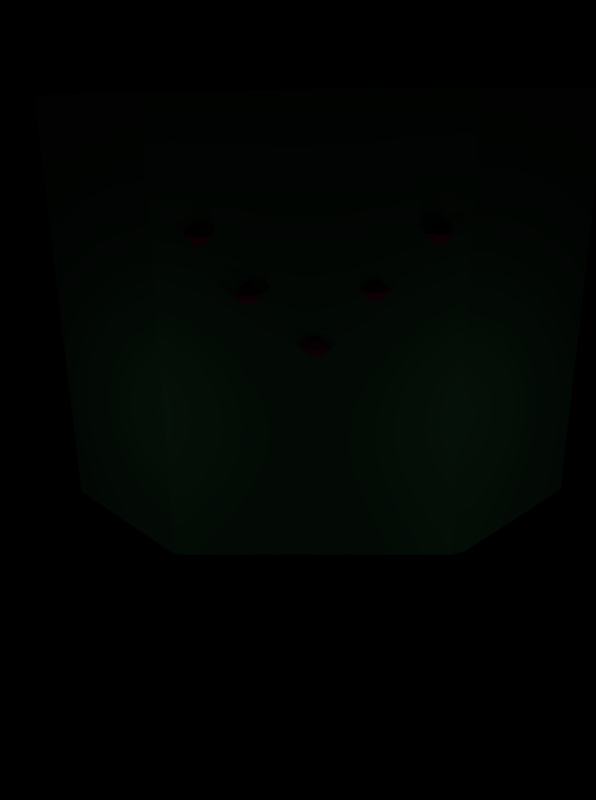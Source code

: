 # Source: large_shield.blend  (saved by Blender 2.25.0; exported with 4.5.12 LTS)
import bpy
from mathutils import Matrix  # noqa: F401  (used for matrix-valued properties, if any)

bpy.ops.wm.read_factory_settings(use_empty=True)
scene = bpy.context.scene
scene.name = '1'

# ---- collections
col_collection_1 = bpy.data.collections.new('Collection 1'); scene.collection.children.link(col_collection_1)

# ---- materials (node trees are filled in below, after node groups)
mat_material = bpy.data.materials.new('Material')
mat_material.alpha_threshold = 0.0
mat_material.preview_render_type = 'FLAT'
mat_material.diffuse_color = (0.2436, 0.8, 0.394, 1.0)
mat_material.roughness = 0.0
mat_material.line_color = (0.0, 0.0, 0.0, 1.0)
mat_lasercrystal = bpy.data.materials.new('LaserCrystal')
mat_lasercrystal.alpha_threshold = 0.0
mat_lasercrystal.preview_render_type = 'FLAT'
mat_lasercrystal.diffuse_color = (1.0, 0.0, 0.4286, 1.0)
mat_lasercrystal.roughness = 0.0
mat_lasercrystal.specular_intensity = 1.536
mat_lasercrystal.line_color = (0.0, 0.0, 0.0, 0.09791)

# ---- material node trees

# ---- cameras
cam_camera = bpy.data.cameras.new('Camera')
cam_camera.passepartout_alpha = 0.2
cam_camera.clip_end = 100.0
cam_camera.lens = 35.0
cam_camera.ortho_scale = 7.314
cam_camera.show_passepartout = False
cam_camera.show_safe_areas = True
cam_camera.dof.focus_distance = 0.0
cam_camera.dof.aperture_fstop = 128.0

# ---- lights
light_lamp_008 = bpy.data.lights.new('Lamp.008', 'POINT')
light_lamp_008.transmission_factor = 0.0
light_lamp_008.energy = 100.0
light_lamp_008.shadow_buffer_clip_start = 0.5
light_lamp_008.shadow_maximum_resolution = 0.006
light_lamp_008.use_absolute_resolution = True
light_lamp_008.cycles.use_multiple_importance_sampling = False
light_lamp_007 = bpy.data.lights.new('Lamp.007', 'POINT')
light_lamp_007.transmission_factor = 0.0
light_lamp_007.energy = 100.0
light_lamp_007.shadow_buffer_clip_start = 0.5
light_lamp_007.shadow_maximum_resolution = 0.006
light_lamp_007.use_absolute_resolution = True
light_lamp_007.cycles.use_multiple_importance_sampling = False
light_lamp_006 = bpy.data.lights.new('Lamp.006', 'POINT')
light_lamp_006.transmission_factor = 0.0
light_lamp_006.energy = 100.0
light_lamp_006.shadow_buffer_clip_start = 0.5
light_lamp_006.shadow_maximum_resolution = 0.006
light_lamp_006.use_absolute_resolution = True
light_lamp_006.cycles.use_multiple_importance_sampling = False
light_lamp_005 = bpy.data.lights.new('Lamp.005', 'POINT')
light_lamp_005.transmission_factor = 0.0
light_lamp_005.energy = 100.0
light_lamp_005.shadow_buffer_clip_start = 0.5
light_lamp_005.shadow_maximum_resolution = 0.006
light_lamp_005.use_absolute_resolution = True
light_lamp_005.cycles.use_multiple_importance_sampling = False
light_lamp_004 = bpy.data.lights.new('Lamp.004', 'POINT')
light_lamp_004.transmission_factor = 0.0
light_lamp_004.energy = 100.0
light_lamp_004.shadow_buffer_clip_start = 0.5
light_lamp_004.shadow_maximum_resolution = 0.006
light_lamp_004.use_absolute_resolution = True
light_lamp_004.cycles.use_multiple_importance_sampling = False
light_lamp_003 = bpy.data.lights.new('Lamp.003', 'POINT')
light_lamp_003.transmission_factor = 0.0
light_lamp_003.energy = 100.0
light_lamp_003.shadow_buffer_clip_start = 0.5
light_lamp_003.shadow_maximum_resolution = 0.006
light_lamp_003.use_absolute_resolution = True
light_lamp_003.cycles.use_multiple_importance_sampling = False
light_lamp_002 = bpy.data.lights.new('Lamp.002', 'POINT')
light_lamp_002.transmission_factor = 0.0
light_lamp_002.energy = 100.0
light_lamp_002.shadow_buffer_clip_start = 0.5
light_lamp_002.shadow_maximum_resolution = 0.006
light_lamp_002.use_absolute_resolution = True
light_lamp_002.cycles.use_multiple_importance_sampling = False
light_lamp_001 = bpy.data.lights.new('Lamp.001', 'POINT')
light_lamp_001.transmission_factor = 0.0
light_lamp_001.energy = 100.0
light_lamp_001.shadow_buffer_clip_start = 0.5
light_lamp_001.shadow_maximum_resolution = 0.006
light_lamp_001.use_absolute_resolution = True
light_lamp_001.cycles.use_multiple_importance_sampling = False

# ---- meshes
me_plane_006 = bpy.data.meshes.new('Plane.006')
me_plane_006.from_pydata([(8.453, 18.53, 10.33), (8.453, 1.527, 10.33), (7.804, 1.527, 10.62), (7.804, 18.53, 10.62), (12.04, 18.53, 19.86), (12.04, 1.527, 19.86), (12.69, 1.527, 19.56), (12.69, 18.53, 19.56), (12.97, 18.53, 19.72), (12.97, 1.527, 19.72), (12.49, 1.527, 20.25), (12.49, 18.53, 20.25), (15.77, 18.53, 23.24), (15.77, 3.364, 23.24), (16.25, 3.364, 22.72), (16.25, 18.53, 22.72), (8.227, 18.53, 5.503), (8.227, 3.364, 5.503), (7.513, 3.364, 5.503), (7.513, 18.53, 5.503), (7.513, 18.53, 9.948), (7.513, 1.527, 9.948), (8.227, 1.527, 9.948), (8.227, 18.53, 9.948)], [], [(0, 3, 2, 1), (0, 1, 6, 7), (1, 2, 5, 6), (2, 3, 4, 5), (3, 0, 7, 4), (7, 4, 5, 6), (8, 11, 10, 9), (8, 9, 14, 15), (9, 10, 13, 14), (10, 11, 12, 13), (11, 8, 15, 12), (15, 12, 13, 14), (16, 19, 18, 17), (16, 17, 22, 23), (17, 18, 21, 22), (18, 19, 20, 21), (19, 16, 23, 20), (23, 20, 21, 22), (3, 0, 20), (20, 0, 23), (21, 2, 1), (21, 1, 22), (1, 0, 22), (22, 0, 23), (21, 2, 3), (21, 3, 20), (4, 11, 8), (7, 4, 8), (5, 10, 9), (6, 5, 9), (6, 7, 8), (6, 8, 9), (5, 4, 11), (5, 11, 10)])
_uv = me_plane_006.uv_layers.new(name='UVMap')
_uv.uv.foreach_set('vector', [0.0, 0.0, 0.0, 0.0, 0.0, 0.0, 0.0, 0.0, 0.0, 0.0, 0.0, 0.0, 0.0, 0.0, 0.0, 0.0, 0.0, 0.0, 0.0, 0.0, 0.0, 0.0, 0.0, 0.0, 0.0, 0.0, 0.0, 0.0, 0.0, 0.0, 0.0, 0.0, 0.0, 0.0, 0.0, 0.0, 0.0, 0.0, 0.0, 0.0, 0.0, 0.0, 0.0, 0.0, 0.0, 0.0, 0.0, 0.0, 0.0, 0.0, 0.0, 0.0, 0.0, 0.0, 0.0, 0.0, 0.0, 0.0, 0.0, 0.0, 0.0, 0.0, 0.0, 0.0, 0.0, 0.0, 0.0, 0.0, 0.0, 0.0, 0.0, 0.0, 0.0, 0.0, 0.0, 0.0, 0.0, 0.0, 0.0, 0.0, 0.0, 0.0, 0.0, 0.0, 0.0, 0.0, 0.0, 0.0, 0.0, 0.0, 0.0, 0.0, 0.0, 0.0, 0.0, 0.0, 0.0, 1.0, 0.0, 0.0, 1.0, 0.0, 1.0, 1.0, 0.0, 1.0, 0.0, 0.0, 1.0, 0.0, 1.0, 1.0, 0.0, 1.0, 0.0, 0.0, 1.0, 0.0, 1.0, 1.0, 0.0, 1.0, 0.0, 0.0, 1.0, 0.0, 1.0, 1.0, 0.0, 1.0, 0.0, 0.0, 1.0, 0.0, 1.0, 1.0, 0.0, 1.0, 0.0, 0.0, 1.0, 0.0, 1.0, 1.0, 0.0, 0.0, 0.0, 0.0, 0.0, 0.0, 0.0, 0.0, 0.0, 0.0, 0.0, 0.0, 0.0, 0.0, 0.0, 0.0, 0.0, 0.0, 0.0, 0.0, 0.0, 0.0, 0.0, 0.0, 0.0, 0.0, 0.0, 0.0, 0.0, 0.0, 0.0, 0.0, 0.0, 0.0, 0.0, 0.0, 0.0, 0.0, 0.0, 0.0, 0.0, 0.0, 0.0, 0.0, 0.0, 0.0, 0.0, 0.0, 0.0, 0.0, 0.0, 0.0, 0.0, 0.0, 0.0, 0.0, 0.0, 0.0, 0.0, 0.0, 0.0, 0.0, 0.0, 0.0, 0.0, 0.0, 0.0, 0.0, 0.0, 0.0, 0.0, 0.0, 0.0, 0.0, 0.0, 0.0, 0.0, 0.0, 0.0, 0.0, 0.0, 0.0, 0.0, 0.0, 0.0, 0.0, 0.0, 0.0, 0.0, 0.0, 0.0, 0.0, 0.0, 0.0, 0.0, 0.0])
_ca = me_plane_006.color_attributes.new('Col', 'BYTE_COLOR', 'CORNER')
_ca.data.foreach_set('color', [0.0, 0.0, 0.0, 0.0, 0.0, 0.0, 0.0, 0.0, 0.0, 0.0, 0.0, 0.0, 0.0, 0.0, 0.0, 0.0, 0.0, 0.0, 0.0, 0.0, 0.0, 0.0, 0.0, 0.0, 0.0, 0.0, 0.0, 0.0, 0.0, 0.0, 0.0, 0.0, 0.0, 0.0, 0.0, 0.0, 0.0, 0.0, 0.0, 0.0, 0.0, 0.0, 0.0, 0.0, 0.0, 0.0, 0.0, 0.0, 0.0, 0.0, 0.0, 0.0, 0.0, 0.0, 0.0, 0.0, 0.0, 0.0, 0.0, 0.0, 0.0, 0.0, 0.0, 0.0, 0.0, 0.0, 0.0, 0.0, 0.0, 0.0, 0.0, 0.0, 0.0, 0.0, 0.0, 0.0, 0.0, 0.0, 0.0, 0.0, 0.0, 0.0, 0.0, 0.0, 0.0, 0.0, 0.0, 0.0, 0.0, 0.0, 0.0, 0.0, 0.0, 0.0, 0.0, 0.0, 0.0, 0.0, 0.0, 0.0, 0.0, 0.0, 0.0, 0.0, 0.0, 0.0, 0.0, 0.0, 0.0, 0.0, 0.0, 0.0, 0.0, 0.0, 0.0, 0.0, 0.0, 0.0, 0.0, 0.0, 0.0, 0.0, 0.0, 0.0, 0.0, 0.0, 0.0, 0.0, 0.0, 0.0, 0.0, 0.0, 0.0, 0.0, 0.0, 0.0, 0.0, 0.0, 0.0, 0.0, 0.0, 0.0, 0.0, 0.0, 0.0, 0.0, 0.0, 0.0, 0.0, 0.0, 0.0, 0.0, 0.0, 0.0, 0.0, 0.0, 0.0, 0.0, 0.0, 0.0, 0.0, 0.0, 0.0, 0.0, 0.0, 0.0, 0.0, 0.0, 0.0, 0.0, 0.0, 0.0, 0.0, 0.0, 0.0, 0.0, 0.0, 0.0, 0.0, 0.0, 0.0, 0.0, 0.0, 0.0, 0.0, 0.0, 0.0, 0.0, 0.0, 0.0, 0.0, 0.0, 1.0, 1.0, 1.0, 1.0, 1.0, 1.0, 1.0, 1.0, 1.0, 1.0, 1.0, 1.0, 1.0, 1.0, 1.0, 1.0, 1.0, 1.0, 1.0, 1.0, 1.0, 1.0, 1.0, 1.0, 1.0, 1.0, 1.0, 1.0, 1.0, 1.0, 1.0, 1.0, 1.0, 1.0, 1.0, 1.0, 1.0, 1.0, 1.0, 1.0, 1.0, 1.0, 1.0, 1.0, 1.0, 1.0, 1.0, 1.0, 1.0, 1.0, 1.0, 1.0, 1.0, 1.0, 1.0, 1.0, 1.0, 1.0, 1.0, 1.0, 1.0, 1.0, 1.0, 1.0, 1.0, 1.0, 1.0, 1.0, 1.0, 1.0, 1.0, 1.0, 1.0, 1.0, 1.0, 1.0, 1.0, 1.0, 1.0, 1.0, 1.0, 1.0, 1.0, 1.0, 1.0, 1.0, 1.0, 1.0, 1.0, 1.0, 1.0, 1.0, 1.0, 1.0, 1.0, 1.0, 0.0, 0.0, 0.0, 0.0, 0.0, 0.0, 0.0, 0.0, 0.0, 0.0, 0.0, 0.0, 0.0, 0.0, 0.0, 0.0, 0.0, 0.0, 0.0, 0.0, 0.0, 0.0, 0.0, 0.0, 0.0, 0.0, 0.0, 0.0, 0.0, 0.0, 0.0, 0.0, 0.0, 0.0, 0.0, 0.0, 0.0, 0.0, 0.0, 0.0, 0.0, 0.0, 0.0, 0.0, 0.0, 0.0, 0.0, 0.0, 0.0, 0.0, 0.0, 0.0, 0.0, 0.0, 0.0, 0.0, 0.0, 0.0, 0.0, 0.0, 0.0, 0.0, 0.0, 0.0, 0.0, 0.0, 0.0, 0.0, 0.0, 0.0, 0.0, 0.0, 0.0, 0.0, 0.0, 0.0, 0.0, 0.0, 0.0, 0.0, 0.0, 0.0, 0.0, 0.0, 0.0, 0.0, 0.0, 0.0, 0.0, 0.0, 0.0, 0.0, 0.0, 0.0, 0.0, 0.0, 0.0, 0.0, 0.0, 0.0, 0.0, 0.0, 0.0, 0.0, 0.0, 0.0, 0.0, 0.0, 0.0, 0.0, 0.0, 0.0, 0.0, 0.0, 0.0, 0.0, 0.0, 0.0, 0.0, 0.0, 0.0, 0.0, 0.0, 0.0, 0.0, 0.0, 0.0, 0.0, 0.0, 0.0, 0.0, 0.0, 0.0, 0.0, 0.0, 0.0, 0.0, 0.0, 0.0, 0.0, 0.0, 0.0, 0.0, 0.0, 0.0, 0.0, 0.0, 0.0, 0.0, 0.0, 0.0, 0.0, 0.0, 0.0, 0.0, 0.0, 0.0, 0.0, 0.0, 0.0, 0.0, 0.0, 0.0, 0.0, 0.0, 0.0, 0.0, 0.0, 0.0, 0.0, 0.0, 0.0, 0.0, 0.0, 0.0, 0.0, 0.0, 0.0, 0.0, 0.0, 0.0, 0.0, 0.0, 0.0, 0.0, 0.0, 0.0, 0.0, 0.0, 0.0, 0.0, 0.0])
me_plane_006.materials.append(mat_material)
me_plane_006.use_remesh_preserve_volume = False
me_plane_006.use_remesh_preserve_attributes = False
me_plane_006.use_mirror_vertex_groups = False
me_plane_006.update()
me_plane_005 = bpy.data.meshes.new('Plane.005')
me_plane_005.from_pydata([(9.154, 1.263, -0.9606), (9.154, -0.7366, -0.9606), (7.154, 1.263, -0.9606), (8.154, -0.7366, -0.9606), (9.154, 0.2634, -0.9606), (8.154, 1.263, -0.9606), (7.154, 0.2634, -0.9606), (8.154, 0.2634, -0.9606), (8.154, 2.233, -0.9606), (9.154, 2.233, -0.9606), (10.15, 0.2634, -0.9606), (10.15, 1.263, -0.9606), (8.154, 0.2634, -1.644), (8.154, 1.263, -1.644), (9.154, 0.2634, -1.644), (9.154, 1.263, -1.644), (8.154, 0.2634, -0.2773), (8.154, 1.263, -0.2773), (9.154, 0.2634, -0.2773), (9.154, 1.263, -0.2773)], [], [(1, 4, 7, 3), (2, 6, 7, 5), (5, 0, 9, 8), (0, 4, 10, 11), (4, 0, 15, 14), (5, 7, 12, 13), (0, 5, 13, 15), (7, 4, 14, 12), (15, 13, 12, 14), (4, 0, 19, 18), (0, 5, 17, 19), (5, 7, 16, 17), (7, 4, 18, 16), (1, 18, 3), (3, 18, 10), (10, 18, 16), (16, 18, 19), (3, 16, 10), (10, 16, 6), (6, 16, 19), (19, 16, 17), (6, 19, 11), (11, 19, 9), (9, 19, 17), (2, 17, 9), (9, 17, 8), (14, 1, 10), (10, 1, 3), (12, 3, 6), (6, 3, 10), (14, 10, 6), (6, 10, 11), (14, 6, 12), (12, 6, 2), (2, 6, 11), (15, 11, 2), (2, 11, 9), (12, 2, 15), (15, 2, 13), (13, 2, 9), (9, 2, 8), (15, 9, 13), (13, 9, 8), (12, 14, 15), (15, 12, 13), (10, 16, 6), (6, 16, 19), (6, 19, 2), (2, 19, 9), (14, 10, 6), (14, 6, 12), (12, 6, 2), (12, 2, 15), (15, 2, 13), (13, 2, 9), (15, 9, 13), (12, 14, 15), (15, 12, 13), (10, 16, 6), (6, 16, 19), (6, 19, 2), (2, 19, 9), (14, 10, 6), (14, 6, 12), (12, 6, 2), (12, 2, 15), (15, 2, 13), (13, 2, 9), (15, 9, 13), (12, 14, 15), (15, 12, 13), (10, 16, 6), (6, 16, 19), (6, 19, 2), (2, 19, 9), (14, 10, 6), (14, 6, 12), (12, 6, 2), (12, 2, 15), (15, 2, 13), (13, 2, 9), (15, 9, 13), (12, 14, 15), (15, 12, 13), (10, 16, 6), (6, 16, 19), (6, 19, 2), (2, 19, 9), (14, 10, 6), (14, 6, 12), (12, 6, 2), (12, 2, 15), (15, 2, 13), (13, 2, 9), (15, 9, 13), (12, 14, 15), (15, 12, 13), (10, 16, 6), (6, 16, 19), (6, 19, 2), (2, 19, 9), (14, 10, 6), (14, 6, 12), (12, 6, 2), (12, 2, 15), (15, 2, 13), (13, 2, 9), (15, 9, 13), (12, 14, 15), (15, 12, 13), (2, 8, 17), (6, 2, 17), (6, 17, 16), (2, 12, 13), (1, 14, 12, 3), (10, 14, 15, 11), (9, 15, 11), (18, 19, 11), (18, 11, 10), (3, 16, 6), (3, 18, 16), (2, 13, 8)])
me_plane_005.materials.append(mat_lasercrystal)
me_plane_005.use_remesh_preserve_volume = False
me_plane_005.use_remesh_preserve_attributes = False
me_plane_005.use_mirror_vertex_groups = False
me_plane_005.update()
me_plane_004 = bpy.data.meshes.new('Plane.004')
me_plane_004.from_pydata([(9.154, 1.263, -0.9606), (9.154, -0.7366, -0.9606), (7.154, 1.263, -0.9606), (8.154, -0.7366, -0.9606), (9.154, 0.2634, -0.9606), (8.154, 1.263, -0.9606), (7.154, 0.2634, -0.9606), (8.154, 0.2634, -0.9606), (8.154, 2.233, -0.9606), (9.154, 2.233, -0.9606), (10.15, 0.2634, -0.9606), (10.15, 1.263, -0.9606), (8.154, 0.2634, -1.644), (8.154, 1.263, -1.644), (9.154, 0.2634, -1.644), (9.154, 1.263, -1.644), (8.154, 0.2634, -0.2773), (8.154, 1.263, -0.2773), (9.154, 0.2634, -0.2773), (9.154, 1.263, -0.2773)], [], [(1, 4, 7, 3), (2, 6, 7, 5), (5, 0, 9, 8), (0, 4, 10, 11), (4, 0, 15, 14), (5, 7, 12, 13), (0, 5, 13, 15), (7, 4, 14, 12), (15, 13, 12, 14), (4, 0, 19, 18), (0, 5, 17, 19), (5, 7, 16, 17), (7, 4, 18, 16), (1, 18, 3), (3, 18, 10), (10, 18, 16), (16, 18, 19), (3, 16, 10), (10, 16, 6), (6, 16, 19), (19, 16, 17), (6, 19, 11), (11, 19, 9), (9, 19, 17), (2, 17, 9), (9, 17, 8), (14, 1, 10), (10, 1, 3), (12, 3, 6), (6, 3, 10), (14, 10, 6), (6, 10, 11), (14, 6, 12), (12, 6, 2), (2, 6, 11), (15, 11, 2), (2, 11, 9), (12, 2, 15), (15, 2, 13), (13, 2, 9), (9, 2, 8), (15, 9, 13), (13, 9, 8), (12, 14, 15), (15, 12, 13), (10, 16, 6), (6, 16, 19), (6, 19, 2), (2, 19, 9), (14, 10, 6), (14, 6, 12), (12, 6, 2), (12, 2, 15), (15, 2, 13), (13, 2, 9), (15, 9, 13), (12, 14, 15), (15, 12, 13), (10, 16, 6), (6, 16, 19), (6, 19, 2), (2, 19, 9), (14, 10, 6), (14, 6, 12), (12, 6, 2), (12, 2, 15), (15, 2, 13), (13, 2, 9), (15, 9, 13), (12, 14, 15), (15, 12, 13), (10, 16, 6), (6, 16, 19), (6, 19, 2), (2, 19, 9), (14, 10, 6), (14, 6, 12), (12, 6, 2), (12, 2, 15), (15, 2, 13), (13, 2, 9), (15, 9, 13), (12, 14, 15), (15, 12, 13), (10, 16, 6), (6, 16, 19), (6, 19, 2), (2, 19, 9), (14, 10, 6), (14, 6, 12), (12, 6, 2), (12, 2, 15), (15, 2, 13), (13, 2, 9), (15, 9, 13), (12, 14, 15), (15, 12, 13), (10, 16, 6), (6, 16, 19), (6, 19, 2), (2, 19, 9), (14, 10, 6), (14, 6, 12), (12, 6, 2), (12, 2, 15), (15, 2, 13), (13, 2, 9), (15, 9, 13), (12, 14, 15), (15, 12, 13), (2, 8, 17), (6, 2, 17), (6, 17, 16), (2, 12, 13), (1, 14, 12, 3), (10, 14, 15, 11), (9, 15, 11), (18, 19, 11), (18, 11, 10), (3, 16, 6), (3, 18, 16), (2, 13, 8)])
me_plane_004.materials.append(mat_lasercrystal)
me_plane_004.use_remesh_preserve_volume = False
me_plane_004.use_remesh_preserve_attributes = False
me_plane_004.use_mirror_vertex_groups = False
me_plane_004.update()
me_plane_003 = bpy.data.meshes.new('Plane.003')
me_plane_003.from_pydata([(9.154, 1.263, -0.9606), (9.154, -0.7366, -0.9606), (7.154, 1.263, -0.9606), (8.154, -0.7366, -0.9606), (9.154, 0.2634, -0.9606), (8.154, 1.263, -0.9606), (7.154, 0.2634, -0.9606), (8.154, 0.2634, -0.9606), (8.154, 2.233, -0.9606), (9.154, 2.233, -0.9606), (10.15, 0.2634, -0.9606), (10.15, 1.263, -0.9606), (8.154, 0.2634, -1.644), (8.154, 1.263, -1.644), (9.154, 0.2634, -1.644), (9.154, 1.263, -1.644), (8.154, 0.2634, -0.2773), (8.154, 1.263, -0.2773), (9.154, 0.2634, -0.2773), (9.154, 1.263, -0.2773)], [], [(1, 4, 7, 3), (2, 6, 7, 5), (5, 0, 9, 8), (0, 4, 10, 11), (4, 0, 15, 14), (5, 7, 12, 13), (0, 5, 13, 15), (7, 4, 14, 12), (15, 13, 12, 14), (4, 0, 19, 18), (0, 5, 17, 19), (5, 7, 16, 17), (7, 4, 18, 16), (1, 18, 3), (3, 18, 10), (10, 18, 16), (16, 18, 19), (3, 16, 10), (10, 16, 6), (6, 16, 19), (19, 16, 17), (6, 19, 11), (11, 19, 9), (9, 19, 17), (2, 17, 9), (9, 17, 8), (14, 1, 10), (10, 1, 3), (12, 3, 6), (6, 3, 10), (14, 10, 6), (6, 10, 11), (14, 6, 12), (12, 6, 2), (2, 6, 11), (15, 11, 2), (2, 11, 9), (12, 2, 15), (15, 2, 13), (13, 2, 9), (9, 2, 8), (15, 9, 13), (13, 9, 8), (12, 14, 15), (15, 12, 13), (10, 16, 6), (6, 16, 19), (6, 19, 2), (2, 19, 9), (14, 10, 6), (14, 6, 12), (12, 6, 2), (12, 2, 15), (15, 2, 13), (13, 2, 9), (15, 9, 13), (12, 14, 15), (15, 12, 13), (10, 16, 6), (6, 16, 19), (6, 19, 2), (2, 19, 9), (14, 10, 6), (14, 6, 12), (12, 6, 2), (12, 2, 15), (15, 2, 13), (13, 2, 9), (15, 9, 13), (12, 14, 15), (15, 12, 13), (10, 16, 6), (6, 16, 19), (6, 19, 2), (2, 19, 9), (14, 10, 6), (14, 6, 12), (12, 6, 2), (12, 2, 15), (15, 2, 13), (13, 2, 9), (15, 9, 13), (12, 14, 15), (15, 12, 13), (10, 16, 6), (6, 16, 19), (6, 19, 2), (2, 19, 9), (14, 10, 6), (14, 6, 12), (12, 6, 2), (12, 2, 15), (15, 2, 13), (13, 2, 9), (15, 9, 13), (12, 14, 15), (15, 12, 13), (10, 16, 6), (6, 16, 19), (6, 19, 2), (2, 19, 9), (14, 10, 6), (14, 6, 12), (12, 6, 2), (12, 2, 15), (15, 2, 13), (13, 2, 9), (15, 9, 13), (12, 14, 15), (15, 12, 13), (2, 8, 17), (6, 2, 17), (6, 17, 16), (2, 12, 13), (1, 14, 12, 3), (10, 14, 15, 11), (9, 15, 11), (18, 19, 11), (18, 11, 10), (3, 16, 6), (3, 18, 16), (2, 13, 8)])
me_plane_003.materials.append(mat_lasercrystal)
me_plane_003.use_remesh_preserve_volume = False
me_plane_003.use_remesh_preserve_attributes = False
me_plane_003.use_mirror_vertex_groups = False
me_plane_003.update()
me_plane_001 = bpy.data.meshes.new('Plane.001')
me_plane_001.from_pydata([(9.154, 1.263, -0.9606), (9.154, -0.7366, -0.9606), (7.154, 1.263, -0.9606), (8.154, -0.7366, -0.9606), (9.154, 0.2634, -0.9606), (8.154, 1.263, -0.9606), (7.154, 0.2634, -0.9606), (8.154, 0.2634, -0.9606), (8.154, 2.233, -0.9606), (9.154, 2.233, -0.9606), (10.15, 0.2634, -0.9606), (10.15, 1.263, -0.9606), (8.154, 0.2634, -1.644), (8.154, 1.263, -1.644), (9.154, 0.2634, -1.644), (9.154, 1.263, -1.644), (8.154, 0.2634, -0.2773), (8.154, 1.263, -0.2773), (9.154, 0.2634, -0.2773), (9.154, 1.263, -0.2773)], [], [(1, 4, 7, 3), (2, 6, 7, 5), (5, 0, 9, 8), (0, 4, 10, 11), (4, 0, 15, 14), (5, 7, 12, 13), (0, 5, 13, 15), (7, 4, 14, 12), (15, 13, 12, 14), (4, 0, 19, 18), (0, 5, 17, 19), (5, 7, 16, 17), (7, 4, 18, 16), (1, 18, 3), (3, 18, 10), (10, 18, 16), (16, 18, 19), (3, 16, 10), (10, 16, 6), (6, 16, 19), (19, 16, 17), (6, 19, 11), (11, 19, 9), (9, 19, 17), (2, 17, 9), (9, 17, 8), (14, 1, 10), (10, 1, 3), (12, 3, 6), (6, 3, 10), (14, 10, 6), (6, 10, 11), (14, 6, 12), (12, 6, 2), (2, 6, 11), (15, 11, 2), (2, 11, 9), (12, 2, 15), (15, 2, 13), (13, 2, 9), (9, 2, 8), (15, 9, 13), (13, 9, 8), (12, 14, 15), (15, 12, 13), (10, 16, 6), (6, 16, 19), (6, 19, 2), (2, 19, 9), (14, 10, 6), (14, 6, 12), (12, 6, 2), (12, 2, 15), (15, 2, 13), (13, 2, 9), (15, 9, 13), (12, 14, 15), (15, 12, 13), (10, 16, 6), (6, 16, 19), (6, 19, 2), (2, 19, 9), (14, 10, 6), (14, 6, 12), (12, 6, 2), (12, 2, 15), (15, 2, 13), (13, 2, 9), (15, 9, 13), (12, 14, 15), (15, 12, 13), (10, 16, 6), (6, 16, 19), (6, 19, 2), (2, 19, 9), (14, 10, 6), (14, 6, 12), (12, 6, 2), (12, 2, 15), (15, 2, 13), (13, 2, 9), (15, 9, 13), (12, 14, 15), (15, 12, 13), (10, 16, 6), (6, 16, 19), (6, 19, 2), (2, 19, 9), (14, 10, 6), (14, 6, 12), (12, 6, 2), (12, 2, 15), (15, 2, 13), (13, 2, 9), (15, 9, 13), (12, 14, 15), (15, 12, 13), (10, 16, 6), (6, 16, 19), (6, 19, 2), (2, 19, 9), (14, 10, 6), (14, 6, 12), (12, 6, 2), (12, 2, 15), (15, 2, 13), (13, 2, 9), (15, 9, 13), (12, 14, 15), (15, 12, 13), (2, 8, 17), (6, 2, 17), (6, 17, 16), (2, 12, 13), (1, 14, 12, 3), (10, 14, 15, 11), (9, 15, 11), (18, 19, 11), (18, 11, 10), (3, 16, 6), (3, 18, 16), (2, 13, 8)])
me_plane_001.materials.append(mat_lasercrystal)
me_plane_001.use_remesh_preserve_volume = False
me_plane_001.use_remesh_preserve_attributes = False
me_plane_001.use_mirror_vertex_groups = False
me_plane_001.update()
me_plane_002 = bpy.data.meshes.new('Plane.002')
me_plane_002.from_pydata([(8.363, 6.755, -6.499), (8.363, 5.181, -6.499), (6.789, 5.181, -6.499), (6.789, 6.755, -6.499), (6.789, 6.755, -5.646), (6.789, 5.181, -5.646), (8.363, 5.181, -5.646), (8.363, 6.755, -5.646), (8.363, 6.755, -4.176), (8.363, 5.181, -4.176), (6.789, 5.181, -4.176), (6.789, 6.755, -4.176), (6.789, 6.044, -3.276), (6.789, 4.471, -3.276), (8.363, 4.471, -3.276), (8.363, 6.044, -3.276), (8.363, 5.144, -2.328), (8.363, 3.57, -2.328), (6.789, 3.57, -2.328), (6.789, 5.144, -2.328), (6.789, 4.67, -1.333), (6.789, 3.096, -1.333), (8.363, 3.096, -1.333), (8.363, 4.67, -1.333), (8.363, 4.433, 0.5155), (8.363, 2.859, 0.5155), (6.789, 2.859, 0.5155), (6.789, 4.433, 0.5155), (6.789, 4.338, 1.985), (6.789, 2.764, 1.985), (8.363, 2.764, 1.985), (8.363, 4.338, 1.985), (8.363, 6.755, -6.499), (8.363, 5.181, -6.499), (6.789, 5.181, -6.499), (6.789, 6.755, -6.499), (6.789, 6.755, -5.646), (6.789, 5.181, -5.646), (8.363, 5.181, -5.646), (8.363, 6.755, -5.646), (8.363, 6.755, -4.176), (8.363, 5.181, -4.176), (6.789, 5.181, -4.176), (6.789, 6.755, -4.176), (6.789, 6.044, -3.276), (6.789, 4.471, -3.276), (8.363, 4.471, -3.276), (8.363, 6.044, -3.276), (8.363, 5.144, -2.328), (8.363, 3.57, -2.328), (6.789, 3.57, -2.328), (6.789, 5.144, -2.328), (6.789, 4.67, -1.333), (6.789, 3.096, -1.333), (8.363, 3.096, -1.333), (8.363, 4.67, -1.333), (8.363, 4.433, 0.5155), (8.363, 2.859, 0.5155), (6.789, 2.859, 0.5155), (6.789, 4.433, 0.5155), (6.789, 4.338, 1.985), (6.789, 2.764, 1.985), (8.363, 2.764, 1.985), (8.363, 4.338, 1.985), (6.791, 4.336, 1.985), (6.796, 2.762, 1.985), (8.37, 2.767, 1.985), (8.365, 4.341, 1.985), (8.364, 4.436, 3.454), (8.37, 2.862, 3.454), (6.796, 2.857, 3.454), (6.79, 4.431, 3.454), (6.79, 4.667, 5.302), (6.795, 3.094, 5.302), (8.369, 3.099, 5.302), (8.364, 4.673, 5.302), (8.362, 5.147, 6.297), (8.367, 3.573, 6.297), (6.793, 3.567, 6.297), (6.788, 5.141, 6.297), (6.785, 6.042, 7.245), (6.79, 4.468, 7.245), (8.364, 4.473, 7.245), (8.359, 6.047, 7.245), (8.357, 6.758, 8.146), (8.362, 5.184, 8.146), (6.788, 5.179, 8.146), (6.783, 6.753, 8.146), (6.783, 6.753, 9.615), (6.788, 5.179, 9.615), (8.362, 5.184, 9.615), (8.357, 6.758, 9.615), (8.357, 6.758, 10.47), (8.362, 5.184, 10.47), (6.788, 5.179, 10.47), (6.783, 6.753, 10.47), (6.791, 4.336, 1.985), (6.796, 2.762, 1.985), (8.37, 2.767, 1.985), (8.365, 4.341, 1.985), (8.364, 4.436, 3.454), (8.37, 2.862, 3.454), (6.796, 2.857, 3.454), (6.79, 4.431, 3.454), (6.79, 4.667, 5.302), (6.795, 3.094, 5.302), (8.369, 3.099, 5.302), (8.364, 4.673, 5.302), (8.362, 5.147, 6.297), (8.367, 3.573, 6.297), (6.793, 3.567, 6.297), (6.788, 5.141, 6.297), (6.785, 6.042, 7.245), (6.79, 4.468, 7.245), (8.364, 4.473, 7.245), (8.359, 6.047, 7.245), (8.357, 6.758, 8.146), (8.362, 5.184, 8.146), (6.788, 5.179, 8.146), (6.783, 6.753, 8.146), (6.783, 6.753, 9.615), (6.788, 5.179, 9.615), (8.362, 5.184, 9.615), (8.357, 6.758, 9.615), (8.357, 6.758, 10.47), (8.362, 5.184, 10.47), (6.788, 5.179, 10.47), (6.783, 6.753, 10.47), (8.363, 6.755, -6.499), (8.363, 5.181, -6.499), (6.789, 5.181, -6.499), (6.789, 6.755, -6.499), (6.789, 6.755, -5.646), (6.789, 5.181, -5.646), (8.363, 5.181, -5.646), (8.363, 6.755, -5.646), (8.363, 6.755, -4.176), (8.363, 5.181, -4.176), (6.789, 5.181, -4.176), (6.789, 6.755, -4.176), (6.789, 6.044, -3.276), (6.789, 4.471, -3.276), (8.363, 4.471, -3.276), (8.363, 6.044, -3.276), (8.363, 5.144, -2.328), (8.363, 3.57, -2.328), (6.789, 3.57, -2.328), (6.789, 5.144, -2.328), (6.789, 4.67, -1.333), (6.789, 3.096, -1.333), (8.363, 3.096, -1.333), (8.363, 4.67, -1.333), (8.363, 4.433, 0.5155), (8.363, 2.859, 0.5155), (6.789, 2.859, 0.5155), (6.789, 4.433, 0.5155), (6.789, 4.338, 1.985), (6.789, 2.764, 1.985), (8.363, 2.764, 1.985), (8.363, 4.338, 1.985), (8.363, 6.755, -6.499), (8.363, 5.181, -6.499), (6.789, 5.181, -6.499), (6.789, 6.755, -6.499), (6.789, 6.755, -5.646), (6.789, 5.181, -5.646), (8.363, 5.181, -5.646), (8.363, 6.755, -5.646), (8.363, 6.755, -4.176), (8.363, 5.181, -4.176), (6.789, 5.181, -4.176), (6.789, 6.755, -4.176), (6.789, 6.044, -3.276), (6.789, 4.471, -3.276), (8.363, 4.471, -3.276), (8.363, 6.044, -3.276), (8.363, 5.144, -2.328), (8.363, 3.57, -2.328), (6.789, 3.57, -2.328), (6.789, 5.144, -2.328), (6.789, 4.67, -1.333), (6.789, 3.096, -1.333), (8.363, 3.096, -1.333), (8.363, 4.67, -1.333), (8.363, 4.433, 0.5155), (8.363, 2.859, 0.5155), (6.789, 2.859, 0.5155), (6.789, 4.433, 0.5155), (6.789, 4.338, 1.985), (6.789, 2.764, 1.985), (8.363, 2.764, 1.985), (8.363, 4.338, 1.985), (-3.24, 3.877, 2.953), (-3.24, 2.257, 2.953), (-4.86, 2.257, 2.953), (-4.86, 3.877, 2.953), (-4.86, 3.975, 1.441), (-4.86, 2.355, 1.441), (-3.24, 2.355, 1.441), (-3.24, 3.975, 1.441), (-3.24, 4.219, -0.4614), (-3.24, 2.599, -0.4614), (-4.86, 2.599, -0.4614), (-4.86, 4.219, -0.4614), (-4.86, 4.707, -1.486), (-4.86, 3.087, -1.486), (-3.24, 3.087, -1.486), (-3.24, 4.707, -1.486), (-3.24, 5.634, -2.461), (-3.24, 4.014, -2.461), (-4.86, 4.014, -2.461), (-4.86, 5.634, -2.461), (-4.86, 6.365, -3.388), (-4.86, 4.745, -3.388), (-3.24, 4.745, -3.388), (-3.24, 6.365, -3.388), (-3.24, 6.365, -4.901), (-3.24, 4.745, -4.901), (-4.86, 4.745, -4.901), (-4.86, 6.365, -4.901), (-4.86, 6.365, -5.779), (-4.86, 4.745, -5.779), (-3.24, 4.745, -5.779), (-3.24, 6.365, -5.779), (-3.24, 3.877, 2.953), (-3.24, 2.257, 2.953), (-4.86, 2.257, 2.953), (-4.86, 3.877, 2.953), (-4.86, 3.975, 1.441), (-4.86, 2.355, 1.441), (-3.24, 2.355, 1.441), (-3.24, 3.975, 1.441), (-3.24, 4.219, -0.4614), (-3.24, 2.599, -0.4614), (-4.86, 2.599, -0.4614), (-4.86, 4.219, -0.4614), (-4.86, 4.707, -1.486), (-4.86, 3.087, -1.486), (-3.24, 3.087, -1.486), (-3.24, 4.707, -1.486), (-3.24, 5.634, -2.461), (-3.24, 4.014, -2.461), (-4.86, 4.014, -2.461), (-4.86, 5.634, -2.461), (-4.86, 6.365, -3.388), (-4.86, 4.745, -3.388), (-3.24, 4.745, -3.388), (-3.24, 6.365, -3.388), (-3.24, 6.365, -4.901), (-3.24, 4.745, -4.901), (-4.86, 4.745, -4.901), (-4.86, 6.365, -4.901), (-4.86, 6.365, -5.779), (-4.86, 4.745, -5.779), (-3.24, 4.745, -5.779), (-3.24, 6.365, -5.779), (-4.866, 6.363, 11.69), (-4.861, 4.743, 11.69), (-3.241, 4.748, 11.69), (-3.246, 6.368, 11.69), (-3.246, 6.368, 10.81), (-3.241, 4.748, 10.81), (-4.861, 4.743, 10.81), (-4.866, 6.363, 10.81), (-4.866, 6.363, 9.295), (-4.861, 4.743, 9.295), (-3.241, 4.748, 9.295), (-3.246, 6.368, 9.295), (-3.244, 5.636, 8.368), (-3.239, 4.016, 8.368), (-4.859, 4.011, 8.368), (-4.864, 5.631, 8.368), (-4.861, 4.704, 7.392), (-4.856, 3.084, 7.392), (-3.235, 3.089, 7.392), (-3.241, 4.709, 7.392), (-3.239, 4.222, 6.368), (-3.234, 2.602, 6.368), (-4.854, 2.596, 6.368), (-4.859, 4.216, 6.368), (-4.859, 3.972, 4.465), (-4.853, 2.352, 4.465), (-3.233, 2.358, 4.465), (-3.238, 3.978, 4.465), (-3.238, 3.88, 2.953), (-3.233, 2.26, 2.953), (-4.853, 2.255, 2.953), (-4.858, 3.875, 2.953), (-4.866, 6.363, 11.69), (-4.861, 4.743, 11.69), (-3.241, 4.748, 11.69), (-3.246, 6.368, 11.69), (-3.246, 6.368, 10.81), (-3.241, 4.748, 10.81), (-4.861, 4.743, 10.81), (-4.866, 6.363, 10.81), (-4.866, 6.363, 9.295), (-4.861, 4.743, 9.295), (-3.241, 4.748, 9.295), (-3.246, 6.368, 9.295), (-3.244, 5.636, 8.368), (-3.239, 4.016, 8.368), (-4.859, 4.011, 8.368), (-4.864, 5.631, 8.368), (-4.861, 4.704, 7.392), (-4.856, 3.084, 7.392), (-3.235, 3.089, 7.392), (-3.241, 4.709, 7.392), (-3.239, 4.222, 6.368), (-3.234, 2.602, 6.368), (-4.854, 2.596, 6.368), (-4.859, 4.216, 6.368), (-4.859, 3.972, 4.465), (-4.853, 2.352, 4.465), (-3.233, 2.358, 4.465), (-3.238, 3.978, 4.465), (-3.238, 3.88, 2.953), (-3.233, 2.26, 2.953), (-4.853, 2.255, 2.953), (-4.858, 3.875, 2.953), (-3.24, 3.877, 2.953), (-3.24, 2.257, 2.953), (-4.86, 2.257, 2.953), (-4.86, 3.877, 2.953), (-4.86, 3.975, 1.441), (-4.86, 2.355, 1.441), (-3.24, 2.355, 1.441), (-3.24, 3.975, 1.441), (-3.24, 4.219, -0.4614), (-3.24, 2.599, -0.4614), (-4.86, 2.599, -0.4614), (-4.86, 4.219, -0.4614), (-4.86, 4.707, -1.486), (-4.86, 3.087, -1.486), (-3.24, 3.087, -1.486), (-3.24, 4.707, -1.486), (-3.24, 5.634, -2.461), (-3.24, 4.014, -2.461), (-4.86, 4.014, -2.461), (-4.86, 5.634, -2.461), (-4.86, 6.365, -3.388), (-4.86, 4.745, -3.388), (-3.24, 4.745, -3.388), (-3.24, 6.365, -3.388), (-3.24, 6.365, -4.901), (-3.24, 4.745, -4.901), (-4.86, 4.745, -4.901), (-4.86, 6.365, -4.901), (-4.86, 6.365, -5.779), (-4.86, 4.745, -5.779), (-3.24, 4.745, -5.779), (-3.24, 6.365, -5.779), (-3.24, 3.877, 2.953), (-3.24, 2.257, 2.953), (-4.86, 2.257, 2.953), (-4.86, 3.877, 2.953), (-4.86, 3.975, 1.441), (-4.86, 2.355, 1.441), (-3.24, 2.355, 1.441), (-3.24, 3.975, 1.441), (-3.24, 4.219, -0.4614), (-3.24, 2.599, -0.4614), (-4.86, 2.599, -0.4614), (-4.86, 4.219, -0.4614), (-4.86, 4.707, -1.486), (-4.86, 3.087, -1.486), (-3.24, 3.087, -1.486), (-3.24, 4.707, -1.486), (-3.24, 5.634, -2.461), (-3.24, 4.014, -2.461), (-4.86, 4.014, -2.461), (-4.86, 5.634, -2.461), (-4.86, 6.365, -3.388), (-4.86, 4.745, -3.388), (-3.24, 4.745, -3.388), (-3.24, 6.365, -3.388), (-3.24, 6.365, -4.901), (-3.24, 4.745, -4.901), (-4.86, 4.745, -4.901), (-4.86, 6.365, -4.901), (-4.86, 6.365, -5.779), (-4.86, 4.745, -5.779), (-3.24, 4.745, -5.779), (-3.24, 6.365, -5.779)], [], [(0, 3, 2, 1), (0, 1, 6, 7), (1, 2, 5, 6), (2, 3, 4, 5), (3, 0, 7, 4), (4, 7, 8, 11), (5, 4, 11, 10), (6, 5, 10, 9), (7, 6, 9, 8), (8, 9, 14, 15), (9, 10, 13, 14), (10, 11, 12, 13), (11, 8, 15, 12), (12, 15, 16, 19), (13, 12, 19, 18), (14, 13, 18, 17), (15, 14, 17, 16), (16, 17, 22, 23), (17, 18, 21, 22), (18, 19, 20, 21), (19, 16, 23, 20), (20, 23, 24, 27), (21, 20, 27, 26), (22, 21, 26, 25), (23, 22, 25, 24), (24, 25, 30, 31), (25, 26, 29, 30), (26, 27, 28, 29), (27, 24, 31, 28), (31, 28, 29, 30), (32, 35, 34, 33), (32, 33, 38, 39), (33, 34, 37, 38), (34, 35, 36, 37), (35, 32, 39, 36), (36, 39, 40, 43), (37, 36, 43, 42), (38, 37, 42, 41), (39, 38, 41, 40), (40, 41, 46, 47), (41, 42, 45, 46), (42, 43, 44, 45), (43, 40, 47, 44), (44, 47, 48, 51), (45, 44, 51, 50), (46, 45, 50, 49), (47, 46, 49, 48), (48, 49, 54, 55), (49, 50, 53, 54), (50, 51, 52, 53), (51, 48, 55, 52), (52, 55, 56, 59), (53, 52, 59, 58), (54, 53, 58, 57), (55, 54, 57, 56), (56, 57, 62, 63), (57, 58, 61, 62), (58, 59, 60, 61), (59, 56, 63, 60), (63, 60, 61, 62), (127, 124, 125, 126), (127, 126, 121, 120), (126, 125, 122, 121), (125, 124, 123, 122), (124, 127, 120, 123), (123, 120, 119, 116), (122, 123, 116, 117), (121, 122, 117, 118), (120, 121, 118, 119), (119, 118, 113, 112), (118, 117, 114, 113), (117, 116, 115, 114), (116, 119, 112, 115), (115, 112, 111, 108), (114, 115, 108, 109), (113, 114, 109, 110), (112, 113, 110, 111), (111, 110, 105, 104), (110, 109, 106, 105), (109, 108, 107, 106), (108, 111, 104, 107), (107, 104, 103, 100), (106, 107, 100, 101), (105, 106, 101, 102), (104, 105, 102, 103), (103, 102, 97, 96), (102, 101, 98, 97), (101, 100, 99, 98), (100, 103, 96, 99), (96, 99, 98, 97), (95, 92, 93, 94), (95, 94, 89, 88), (94, 93, 90, 89), (93, 92, 91, 90), (92, 95, 88, 91), (91, 88, 87, 84), (90, 91, 84, 85), (89, 90, 85, 86), (88, 89, 86, 87), (87, 86, 81, 80), (86, 85, 82, 81), (85, 84, 83, 82), (84, 87, 80, 83), (83, 80, 79, 76), (82, 83, 76, 77), (81, 82, 77, 78), (80, 81, 78, 79), (79, 78, 73, 72), (78, 77, 74, 73), (77, 76, 75, 74), (76, 79, 72, 75), (75, 72, 71, 68), (74, 75, 68, 69), (73, 74, 69, 70), (72, 73, 70, 71), (71, 70, 65, 64), (70, 69, 66, 65), (69, 68, 67, 66), (68, 71, 64, 67), (64, 67, 66, 65), (128, 131, 130, 129), (128, 129, 134, 135), (129, 130, 133, 134), (130, 131, 132, 133), (131, 128, 135, 132), (132, 135, 136, 139), (133, 132, 139, 138), (134, 133, 138, 137), (135, 134, 137, 136), (136, 137, 142, 143), (137, 138, 141, 142), (138, 139, 140, 141), (139, 136, 143, 140), (140, 143, 144, 147), (141, 140, 147, 146), (142, 141, 146, 145), (143, 142, 145, 144), (144, 145, 150, 151), (145, 146, 149, 150), (146, 147, 148, 149), (147, 144, 151, 148), (148, 151, 152, 155), (149, 148, 155, 154), (150, 149, 154, 153), (151, 150, 153, 152), (152, 153, 158, 159), (153, 154, 157, 158), (154, 155, 156, 157), (155, 152, 159, 156), (159, 156, 157, 158), (160, 163, 162, 161), (160, 161, 166, 167), (161, 162, 165, 166), (162, 163, 164, 165), (163, 160, 167, 164), (164, 167, 168, 171), (165, 164, 171, 170), (166, 165, 170, 169), (167, 166, 169, 168), (168, 169, 174, 175), (169, 170, 173, 174), (170, 171, 172, 173), (171, 168, 175, 172), (172, 175, 176, 179), (173, 172, 179, 178), (174, 173, 178, 177), (175, 174, 177, 176), (176, 177, 182, 183), (177, 178, 181, 182), (178, 179, 180, 181), (179, 176, 183, 180), (180, 183, 184, 187), (181, 180, 187, 186), (182, 181, 186, 185), (183, 182, 185, 184), (184, 185, 190, 191), (185, 186, 189, 190), (186, 187, 188, 189), (187, 184, 191, 188), (191, 188, 189, 190), (383, 380, 381, 382), (383, 382, 377, 376), (382, 381, 378, 377), (381, 380, 379, 378), (380, 383, 376, 379), (379, 376, 375, 372), (378, 379, 372, 373), (377, 378, 373, 374), (376, 377, 374, 375), (375, 374, 369, 368), (374, 373, 370, 369), (373, 372, 371, 370), (372, 375, 368, 371), (371, 368, 367, 364), (370, 371, 364, 365), (369, 370, 365, 366), (368, 369, 366, 367), (367, 366, 361, 360), (366, 365, 362, 361), (365, 364, 363, 362), (364, 367, 360, 363), (363, 360, 359, 356), (362, 363, 356, 357), (361, 362, 357, 358), (360, 361, 358, 359), (359, 358, 353, 352), (358, 357, 354, 353), (357, 356, 355, 354), (356, 359, 352, 355), (352, 355, 354, 353), (351, 348, 349, 350), (351, 350, 345, 344), (350, 349, 346, 345), (349, 348, 347, 346), (348, 351, 344, 347), (347, 344, 343, 340), (346, 347, 340, 341), (345, 346, 341, 342), (344, 345, 342, 343), (343, 342, 337, 336), (342, 341, 338, 337), (341, 340, 339, 338), (340, 343, 336, 339), (339, 336, 335, 332), (338, 339, 332, 333), (337, 338, 333, 334), (336, 337, 334, 335), (335, 334, 329, 328), (334, 333, 330, 329), (333, 332, 331, 330), (332, 335, 328, 331), (331, 328, 327, 324), (330, 331, 324, 325), (329, 330, 325, 326), (328, 329, 326, 327), (327, 326, 321, 320), (326, 325, 322, 321), (325, 324, 323, 322), (324, 327, 320, 323), (320, 323, 322, 321), (256, 259, 258, 257), (256, 257, 262, 263), (257, 258, 261, 262), (258, 259, 260, 261), (259, 256, 263, 260), (260, 263, 264, 267), (261, 260, 267, 266), (262, 261, 266, 265), (263, 262, 265, 264), (264, 265, 270, 271), (265, 266, 269, 270), (266, 267, 268, 269), (267, 264, 271, 268), (268, 271, 272, 275), (269, 268, 275, 274), (270, 269, 274, 273), (271, 270, 273, 272), (272, 273, 278, 279), (273, 274, 277, 278), (274, 275, 276, 277), (275, 272, 279, 276), (276, 279, 280, 283), (277, 276, 283, 282), (278, 277, 282, 281), (279, 278, 281, 280), (280, 281, 286, 287), (281, 282, 285, 286), (282, 283, 284, 285), (283, 280, 287, 284), (287, 284, 285, 286), (288, 291, 290, 289), (288, 289, 294, 295), (289, 290, 293, 294), (290, 291, 292, 293), (291, 288, 295, 292), (292, 295, 296, 299), (293, 292, 299, 298), (294, 293, 298, 297), (295, 294, 297, 296), (296, 297, 302, 303), (297, 298, 301, 302), (298, 299, 300, 301), (299, 296, 303, 300), (300, 303, 304, 307), (301, 300, 307, 306), (302, 301, 306, 305), (303, 302, 305, 304), (304, 305, 310, 311), (305, 306, 309, 310), (306, 307, 308, 309), (307, 304, 311, 308), (308, 311, 312, 315), (309, 308, 315, 314), (310, 309, 314, 313), (311, 310, 313, 312), (312, 313, 318, 319), (313, 314, 317, 318), (314, 315, 316, 317), (315, 312, 319, 316), (319, 316, 317, 318), (255, 252, 253, 254), (255, 254, 249, 248), (254, 253, 250, 249), (253, 252, 251, 250), (252, 255, 248, 251), (251, 248, 247, 244), (250, 251, 244, 245), (249, 250, 245, 246), (248, 249, 246, 247), (247, 246, 241, 240), (246, 245, 242, 241), (245, 244, 243, 242), (244, 247, 240, 243), (243, 240, 239, 236), (242, 243, 236, 237), (241, 242, 237, 238), (240, 241, 238, 239), (239, 238, 233, 232), (238, 237, 234, 233), (237, 236, 235, 234), (236, 239, 232, 235), (235, 232, 231, 228), (234, 235, 228, 229), (233, 234, 229, 230), (232, 233, 230, 231), (231, 230, 225, 224), (230, 229, 226, 225), (229, 228, 227, 226), (228, 231, 224, 227), (224, 227, 226, 225), (223, 220, 221, 222), (223, 222, 217, 216), (222, 221, 218, 217), (221, 220, 219, 218), (220, 223, 216, 219), (219, 216, 215, 212), (218, 219, 212, 213), (217, 218, 213, 214), (216, 217, 214, 215), (215, 214, 209, 208), (214, 213, 210, 209), (213, 212, 211, 210), (212, 215, 208, 211), (211, 208, 207, 204), (210, 211, 204, 205), (209, 210, 205, 206), (208, 209, 206, 207), (207, 206, 201, 200), (206, 205, 202, 201), (205, 204, 203, 202), (204, 207, 200, 203), (203, 200, 199, 196), (202, 203, 196, 197), (201, 202, 197, 198), (200, 201, 198, 199), (199, 198, 193, 192), (198, 197, 194, 193), (197, 196, 195, 194), (196, 199, 192, 195), (192, 195, 194, 193)])
me_plane_002.polygons.foreach_set('use_smooth', [True] * 360)
me_plane_002.use_remesh_preserve_volume = False
me_plane_002.use_remesh_preserve_attributes = False
me_plane_002.use_mirror_vertex_groups = False
me_plane_002.update()
me_plane_098 = bpy.data.meshes.new('Plane.098')
me_plane_098.from_pydata([(9.154, 1.263, -0.9606), (9.154, -0.7366, -0.9606), (7.154, 1.263, -0.9606), (8.154, -0.7366, -0.9606), (9.154, 0.2634, -0.9606), (8.154, 1.263, -0.9606), (7.154, 0.2634, -0.9606), (8.154, 0.2634, -0.9606), (8.154, 2.233, -0.9606), (9.154, 2.233, -0.9606), (10.15, 0.2634, -0.9606), (10.15, 1.263, -0.9606), (8.154, 0.2634, -1.644), (8.154, 1.263, -1.644), (9.154, 0.2634, -1.644), (9.154, 1.263, -1.644), (8.154, 0.2634, -0.2773), (8.154, 1.263, -0.2773), (9.154, 0.2634, -0.2773), (9.154, 1.263, -0.2773)], [], [(1, 4, 7, 3), (2, 6, 7, 5), (5, 0, 9, 8), (0, 4, 10, 11), (4, 0, 15, 14), (5, 7, 12, 13), (0, 5, 13, 15), (7, 4, 14, 12), (15, 13, 12, 14), (4, 0, 19, 18), (0, 5, 17, 19), (5, 7, 16, 17), (7, 4, 18, 16), (1, 18, 3), (3, 18, 10), (10, 18, 16), (16, 18, 19), (3, 16, 10), (10, 16, 6), (6, 16, 19), (19, 16, 17), (6, 19, 11), (11, 19, 9), (9, 19, 17), (2, 17, 9), (9, 17, 8), (14, 1, 10), (10, 1, 3), (12, 3, 6), (6, 3, 10), (14, 10, 6), (6, 10, 11), (14, 6, 12), (12, 6, 2), (2, 6, 11), (15, 11, 2), (2, 11, 9), (12, 2, 15), (15, 2, 13), (13, 2, 9), (9, 2, 8), (15, 9, 13), (13, 9, 8), (12, 14, 15), (15, 12, 13), (10, 16, 6), (6, 16, 19), (6, 19, 2), (2, 19, 9), (14, 10, 6), (14, 6, 12), (12, 6, 2), (12, 2, 15), (15, 2, 13), (13, 2, 9), (15, 9, 13), (12, 14, 15), (15, 12, 13), (10, 16, 6), (6, 16, 19), (6, 19, 2), (2, 19, 9), (14, 10, 6), (14, 6, 12), (12, 6, 2), (12, 2, 15), (15, 2, 13), (13, 2, 9), (15, 9, 13), (12, 14, 15), (15, 12, 13), (10, 16, 6), (6, 16, 19), (6, 19, 2), (2, 19, 9), (14, 10, 6), (14, 6, 12), (12, 6, 2), (12, 2, 15), (15, 2, 13), (13, 2, 9), (15, 9, 13), (12, 14, 15), (15, 12, 13), (10, 16, 6), (6, 16, 19), (6, 19, 2), (2, 19, 9), (14, 10, 6), (14, 6, 12), (12, 6, 2), (12, 2, 15), (15, 2, 13), (13, 2, 9), (15, 9, 13), (12, 14, 15), (15, 12, 13), (10, 16, 6), (6, 16, 19), (6, 19, 2), (2, 19, 9), (14, 10, 6), (14, 6, 12), (12, 6, 2), (12, 2, 15), (15, 2, 13), (13, 2, 9), (15, 9, 13), (12, 14, 15), (15, 12, 13), (2, 8, 17), (6, 2, 17), (6, 17, 16), (2, 12, 13), (1, 14, 12, 3), (10, 14, 15, 11), (9, 15, 11), (18, 19, 11), (18, 11, 10), (3, 16, 6), (3, 18, 16), (2, 13, 8)])
me_plane_098.materials.append(mat_lasercrystal)
me_plane_098.use_remesh_preserve_volume = False
me_plane_098.use_remesh_preserve_attributes = False
me_plane_098.use_mirror_vertex_groups = False
me_plane_098.update()

# ---- objects
ob_plane = bpy.data.objects.new('Plane', me_plane_006)
ob_lamp = bpy.data.objects.new('Lamp', light_lamp_008)
ob_empty = bpy.data.objects.new('Empty', None)
ob_lamp_007 = bpy.data.objects.new('Lamp.007', light_lamp_007)
ob_lamp_006 = bpy.data.objects.new('Lamp.006', light_lamp_006)
ob_lamp_005 = bpy.data.objects.new('Lamp.005', light_lamp_005)
ob_lamp_004 = bpy.data.objects.new('Lamp.004', light_lamp_004)
ob_lamp_003 = bpy.data.objects.new('Lamp.003', light_lamp_003)
ob_lamp_002 = bpy.data.objects.new('Lamp.002', light_lamp_002)
ob_lamp_001 = bpy.data.objects.new('Lamp.001', light_lamp_001)
ob_lyingcrystal_004 = bpy.data.objects.new('LyingCrystal.004', me_plane_005)
ob_lyingcrystal_003 = bpy.data.objects.new('LyingCrystal.003', me_plane_004)
ob_lyingcrystal_002 = bpy.data.objects.new('LyingCrystal.002', me_plane_003)
ob_lyingcrystal_001 = bpy.data.objects.new('LyingCrystal.001', me_plane_001)
ob_bucklerhandles = bpy.data.objects.new('BucklerHandles', me_plane_002)
ob_lyingcrystal = bpy.data.objects.new('LyingCrystal', me_plane_098)
ob_mycam = bpy.data.objects.new('MyCam', cam_camera)

# ---- transforms, parenting, visibility, modifiers, constraints
ob_plane.location = (17.81, 3.044, -6.985)
ob_plane.rotation_euler = (1.571, 9.781e-16, -2.002)
ob_plane.lock_rotations_4d = False
ob_plane.empty_display_type = 'ARROWS'
ob_plane.color = (0.0, 0.0, 0.0, 0.0)
ob_plane.lineart.crease_threshold = 0.0
ob_lamp.location = (3.443, -1.22, 8.995)
ob_lamp.rotation_euler = (1.571, 1.269e-08, 1.571)
ob_lamp.lock_rotations_4d = False
ob_lamp.empty_display_type = 'ARROWS'
ob_lamp.color = (0.0, 0.0, 0.0, 0.0)
ob_lamp.lineart.crease_threshold = 0.0
ob_empty.location = (0.0, 0.0, 0.0)
ob_empty.rotation_euler = (1.571, 1.269e-08, 1.621)
ob_empty.lock_rotations_4d = False
ob_empty.empty_display_type = 'ARROWS'
ob_empty.empty_image_offset = (0.0, 0.0)
ob_empty.color = (0.0, 0.0, 0.0, 0.0)
ob_empty.lineart.crease_threshold = 0.0
ob_lamp_007.location = (-7.149, 6.29, 0.794)
ob_lamp_007.lock_rotations_4d = False
ob_lamp_007.empty_display_type = 'ARROWS'
ob_lamp_007.color = (0.0, 0.0, 0.0, 0.0)
ob_lamp_007.lineart.crease_threshold = 0.0
ob_lamp_006.location = (0.5827, -1.073, 0.794)
ob_lamp_006.lock_rotations_4d = False
ob_lamp_006.empty_display_type = 'ARROWS'
ob_lamp_006.color = (0.0, 0.0, 0.0, 0.0)
ob_lamp_006.lineart.crease_threshold = 0.0
ob_lamp_005.location = (7.863, 7.842, -10.72)
ob_lamp_005.rotation_euler = (1.571, 2.98e-08, 1.571)
ob_lamp_005.lock_rotations_4d = False
ob_lamp_005.empty_display_type = 'ARROWS'
ob_lamp_005.color = (0.0, 0.0, 0.0, 0.0)
ob_lamp_005.lineart.crease_threshold = 0.0
ob_lamp_004.location = (-8.298, 7.949, -8.093)
ob_lamp_004.rotation_euler = (1.571, 2.98e-08, 1.571)
ob_lamp_004.lock_rotations_4d = False
ob_lamp_004.empty_display_type = 'ARROWS'
ob_lamp_004.color = (0.0, 0.0, 0.0, 0.0)
ob_lamp_004.lineart.crease_threshold = 0.0
ob_lamp_003.location = (-4.061, -6.778, -6.156)
ob_lamp_003.rotation_euler = (1.305, 0.1114, -0.1515)
ob_lamp_003.lock_rotations_4d = False
ob_lamp_003.empty_display_type = 'ARROWS'
ob_lamp_003.color = (0.0, 0.0, 0.0, 0.0)
ob_lamp_003.lineart.crease_threshold = 0.0
ob_lamp_002.location = (-4.594, -1.432, -5.283)
ob_lamp_002.rotation_euler = (1.571, 2.98e-08, 1.571)
ob_lamp_002.lock_rotations_4d = False
ob_lamp_002.empty_display_type = 'ARROWS'
ob_lamp_002.color = (0.0, 0.0, 0.0, 0.0)
ob_lamp_002.lineart.crease_threshold = 0.0
ob_lamp_001.location = (7.364, 6.354, 0.794)
ob_lamp_001.lock_rotations_4d = False
ob_lamp_001.empty_display_type = 'ARROWS'
ob_lamp_001.color = (0.0, 0.0, 0.0, 0.0)
ob_lamp_001.lineart.crease_threshold = 0.0
ob_lyingcrystal_004.location = (-0.534, 0.8026, 4.541)
ob_lyingcrystal_004.rotation_euler = (3.13, 0.002271, -0.02408)
ob_lyingcrystal_004.scale = (0.3356, 0.2495, 0.4671)
ob_lyingcrystal_004.lock_rotations_4d = False
ob_lyingcrystal_004.empty_display_type = 'ARROWS'
ob_lyingcrystal_004.color = (0.0, 0.0, 0.0, 0.0)
ob_lyingcrystal_004.lineart.crease_threshold = 0.0
ob_lyingcrystal_003.location = (-7.025, 0.8262, 6.566)
ob_lyingcrystal_003.rotation_euler = (3.13, 0.002271, -0.02408)
ob_lyingcrystal_003.scale = (0.3356, 0.2495, 0.4671)
ob_lyingcrystal_003.lock_rotations_4d = False
ob_lyingcrystal_003.empty_display_type = 'ARROWS'
ob_lyingcrystal_003.color = (0.0, 0.0, 0.0, 0.0)
ob_lyingcrystal_003.lineart.crease_threshold = 0.0
ob_lyingcrystal_002.location = (1.112, 0.6847, 6.545)
ob_lyingcrystal_002.rotation_euler = (3.13, 0.002271, -0.02408)
ob_lyingcrystal_002.scale = (0.3356, 0.2495, 0.4671)
ob_lyingcrystal_002.lock_rotations_4d = False
ob_lyingcrystal_002.empty_display_type = 'ARROWS'
ob_lyingcrystal_002.color = (0.0, 0.0, 0.0, 0.0)
ob_lyingcrystal_002.lineart.crease_threshold = 0.0
ob_lyingcrystal_001.location = (-4.948, 0.6375, 4.583)
ob_lyingcrystal_001.rotation_euler = (3.13, 0.002271, -0.02408)
ob_lyingcrystal_001.scale = (0.3356, 0.2495, 0.4671)
ob_lyingcrystal_001.lock_rotations_4d = False
ob_lyingcrystal_001.empty_display_type = 'ARROWS'
ob_lyingcrystal_001.color = (0.0, 0.0, 0.0, 0.0)
ob_lyingcrystal_001.lineart.crease_threshold = 0.0
ob_bucklerhandles.location = (-0.663, -2.267, 4.778)
ob_bucklerhandles.rotation_euler = (-4.107e-06, 0.000899, -0.02276)
ob_bucklerhandles.scale = (0.3613, 0.3613, 0.3613)
ob_bucklerhandles.lock_rotations_4d = False
ob_bucklerhandles.empty_display_type = 'ARROWS'
ob_bucklerhandles.color = (0.0, 0.0, 0.0, 0.0)
ob_bucklerhandles.lineart.crease_threshold = 0.0
ob_lyingcrystal.location = (-2.871, 0.6859, 2.6)
ob_lyingcrystal.rotation_euler = (3.13, 0.002271, -0.02408)
ob_lyingcrystal.scale = (0.3356, 0.2495, 0.4671)
ob_lyingcrystal.lock_rotations_4d = False
ob_lyingcrystal.empty_display_type = 'ARROWS'
ob_lyingcrystal.color = (0.0, 0.0, 0.0, 0.0)
ob_lyingcrystal.lineart.crease_threshold = 0.0
ob_mycam.parent = ob_empty
ob_mycam.matrix_parent_inverse = Matrix(((7.55e-08, 1.0, -1.269e-08, 0.0), (-7.55e-08, 1.269e-08, 1.0, 0.0), (1.0, -7.55e-08, 7.55e-08, 0.0), (0.0, 0.0, 0.0, 1.0)))
ob_mycam.location = (1.394, 27.05, 10.69)
ob_mycam.rotation_euler = (1.223, 0.01279, 3.111)
ob_mycam.lock_rotations_4d = False
ob_mycam.empty_display_type = 'ARROWS'
ob_mycam.color = (0.0, 0.0, 0.0, 0.0)
ob_mycam.display_type = 'WIRE'
ob_mycam.lineart.crease_threshold = 0.0

# ---- collection membership
col_collection_1.objects.link(ob_plane)
col_collection_1.objects.link(ob_lamp)
col_collection_1.objects.link(ob_empty)
col_collection_1.objects.link(ob_lamp_007)
col_collection_1.objects.link(ob_lamp_006)
col_collection_1.objects.link(ob_lamp_005)
col_collection_1.objects.link(ob_lamp_004)
col_collection_1.objects.link(ob_lamp_003)
col_collection_1.objects.link(ob_lamp_002)
col_collection_1.objects.link(ob_lamp_001)
col_collection_1.objects.link(ob_lyingcrystal_004)
col_collection_1.objects.link(ob_lyingcrystal_003)
col_collection_1.objects.link(ob_lyingcrystal_002)
col_collection_1.objects.link(ob_lyingcrystal_001)
col_collection_1.objects.link(ob_bucklerhandles)
col_collection_1.objects.link(ob_lyingcrystal)
col_collection_1.objects.link(ob_mycam)

# ---- scene / render settings (as saved in the file)
scene.camera = ob_mycam
scene.frame_start = 1; scene.frame_end = 17; scene.frame_set(1)
scene.render.engine = 'BLENDER_EEVEE_NEXT'
scene.render.image_settings.file_format = 'JPEG'
scene.render.image_settings.color_mode = 'RGB'
scene.render.image_settings.quality = 95
scene.render.image_settings.compression = 95
scene.render.resolution_x = 134
scene.render.resolution_y = 180
scene.render.fps = 17
scene.render.dither_intensity = 0.0
scene.render.use_compositing = False
scene.render.use_sequencer = False
scene.render.bake_bias = 0.0
scene.render.use_stamp_time = False
scene.render.use_stamp_date = False
scene.render.use_stamp_frame = False
scene.render.use_stamp_camera = False
scene.render.use_stamp_scene = False
scene.render.use_stamp_filename = False
scene.render.use_stamp_render_time = False
scene.render.stamp_font_size = 0
scene.cycles.use_denoising = False
scene.cycles.samples = 10
scene.cycles.sampling_pattern = 'TABULATED_SOBOL'
scene.cycles.light_sampling_threshold = 0.0
scene.cycles.use_adaptive_sampling = False
scene.cycles.use_light_tree = False
scene.cycles.blur_glossy = 0.0
scene.cycles.volume_bounces = 1
scene.cycles.pixel_filter_type = 'GAUSSIAN'
scene.cycles.sample_clamp_indirect = 0.0
scene.view_settings.view_transform = 'Raw'
bpy.context.view_layer.update()
